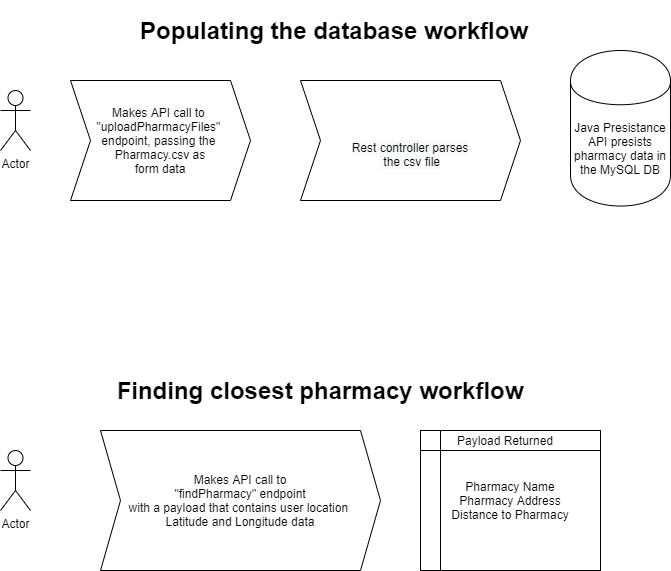

The diagram above was exported from draw.io. Its source (the exported page's mxGraphModel, read from the mxfile embedded in the PNG):
<mxGraphModel dx="781" dy="1064" grid="1" gridSize="10" guides="1" tooltips="1" connect="1" arrows="1" fold="1" page="1" pageScale="1" pageWidth="827" pageHeight="1169" math="0" shadow="0">
  <root>
    <mxCell id="WIyWlLk6GJQsqaUBKTNV-0" />
    <mxCell id="WIyWlLk6GJQsqaUBKTNV-1" parent="WIyWlLk6GJQsqaUBKTNV-0" />
    <mxCell id="l9TxK662r3xVPXmNFUtp-6" value="Actor" style="shape=umlActor;verticalLabelPosition=bottom;verticalAlign=top;html=1;outlineConnect=0;" vertex="1" parent="WIyWlLk6GJQsqaUBKTNV-1">
      <mxGeometry x="80" y="330" width="30" height="60" as="geometry" />
    </mxCell>
    <mxCell id="l9TxK662r3xVPXmNFUtp-9" value="Makes API call to&amp;nbsp;&lt;br&gt;&quot;uploadPharmacyFiles&quot; &lt;br&gt;endpoint, passing the&amp;nbsp;&lt;br&gt;Pharmacy.csv as&lt;br&gt;form data" style="shape=step;perimeter=stepPerimeter;whiteSpace=wrap;html=1;fixedSize=1;" vertex="1" parent="WIyWlLk6GJQsqaUBKTNV-1">
      <mxGeometry x="150" y="320" width="180" height="120" as="geometry" />
    </mxCell>
    <mxCell id="l9TxK662r3xVPXmNFUtp-11" value="&lt;span&gt;Java Presistance API presists pharmacy data in the MySQL DB&lt;/span&gt;" style="shape=cylinder;whiteSpace=wrap;html=1;boundedLbl=1;backgroundOutline=1;" vertex="1" parent="WIyWlLk6GJQsqaUBKTNV-1">
      <mxGeometry x="650" y="290" width="100" height="155.56" as="geometry" />
    </mxCell>
    <mxCell id="l9TxK662r3xVPXmNFUtp-14" value="&lt;br&gt;&lt;br&gt;&lt;span style=&quot;color: rgb(0 , 0 , 0) ; font-family: &amp;#34;helvetica&amp;#34; ; font-size: 12px ; font-style: normal ; font-weight: 400 ; letter-spacing: normal ; text-align: center ; text-indent: 0px ; text-transform: none ; word-spacing: 0px ; background-color: rgb(248 , 249 , 250) ; display: inline ; float: none&quot;&gt;Rest controller parses&lt;br&gt;&amp;nbsp;the csv file&lt;/span&gt;&lt;br&gt;" style="shape=step;perimeter=stepPerimeter;whiteSpace=wrap;html=1;fixedSize=1;" vertex="1" parent="WIyWlLk6GJQsqaUBKTNV-1">
      <mxGeometry x="380" y="320" width="220" height="120" as="geometry" />
    </mxCell>
    <mxCell id="l9TxK662r3xVPXmNFUtp-15" value="&lt;h1&gt;Populating the database workflow&lt;/h1&gt;" style="text;html=1;strokeColor=none;fillColor=none;align=center;verticalAlign=middle;whiteSpace=wrap;rounded=0;" vertex="1" parent="WIyWlLk6GJQsqaUBKTNV-1">
      <mxGeometry x="204" y="260" width="420" height="20" as="geometry" />
    </mxCell>
    <mxCell id="l9TxK662r3xVPXmNFUtp-16" value="&lt;h1&gt;Finding closest pharmacy workflow&lt;/h1&gt;" style="text;html=1;strokeColor=none;fillColor=none;align=center;verticalAlign=middle;whiteSpace=wrap;rounded=0;" vertex="1" parent="WIyWlLk6GJQsqaUBKTNV-1">
      <mxGeometry x="80" y="620" width="640" height="20" as="geometry" />
    </mxCell>
    <mxCell id="l9TxK662r3xVPXmNFUtp-17" value="Actor" style="shape=umlActor;verticalLabelPosition=bottom;verticalAlign=top;html=1;outlineConnect=0;" vertex="1" parent="WIyWlLk6GJQsqaUBKTNV-1">
      <mxGeometry x="80" y="690" width="30" height="60" as="geometry" />
    </mxCell>
    <mxCell id="l9TxK662r3xVPXmNFUtp-18" value="Makes API call to&lt;br&gt;&quot;findPharmacy&quot; endpoint&lt;br&gt;with a payload that contains user location&amp;nbsp;&lt;br&gt;Latitude and Longitude data" style="shape=step;perimeter=stepPerimeter;whiteSpace=wrap;html=1;fixedSize=1;align=center;" vertex="1" parent="WIyWlLk6GJQsqaUBKTNV-1">
      <mxGeometry x="180" y="670" width="280" height="140" as="geometry" />
    </mxCell>
    <mxCell id="l9TxK662r3xVPXmNFUtp-20" value="Pharmacy Name&lt;br&gt;Pharmacy Address&lt;br&gt;Distance to Pharmacy" style="shape=internalStorage;whiteSpace=wrap;html=1;backgroundOutline=1;" vertex="1" parent="WIyWlLk6GJQsqaUBKTNV-1">
      <mxGeometry x="500" y="670" width="180" height="140" as="geometry" />
    </mxCell>
    <mxCell id="l9TxK662r3xVPXmNFUtp-21" value="Payload Returned" style="text;html=1;strokeColor=none;fillColor=none;align=center;verticalAlign=middle;whiteSpace=wrap;rounded=0;" vertex="1" parent="WIyWlLk6GJQsqaUBKTNV-1">
      <mxGeometry x="530" y="670" width="110" height="20" as="geometry" />
    </mxCell>
  </root>
</mxGraphModel>